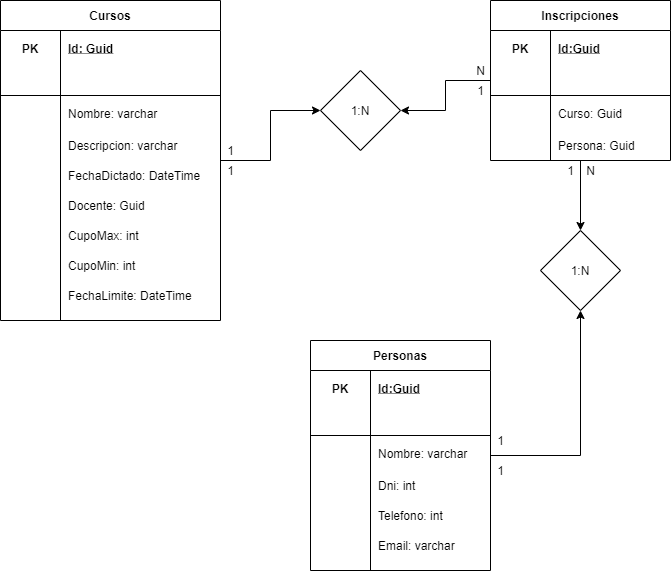

The diagram above was exported from draw.io. Its source (the exported page's mxGraphModel, read from the mxfile embedded in the PNG):
<mxGraphModel dx="868" dy="401" grid="1" gridSize="10" guides="1" tooltips="1" connect="1" arrows="1" fold="1" page="1" pageScale="1" pageWidth="827" pageHeight="1169" math="0" shadow="0">
  <root>
    <mxCell id="0" />
    <mxCell id="1" parent="0" />
    <mxCell id="pW_LalHOQ9lTiKLnkXEj-2" value="&lt;div&gt;&lt;br&gt;&lt;/div&gt;" style="text;html=1;align=center;verticalAlign=middle;resizable=0;points=[];autosize=1;" parent="1" vertex="1">
      <mxGeometry x="245" y="215" width="20" height="20" as="geometry" />
    </mxCell>
    <mxCell id="S-Pz6DSeNcVCClZEt0Bg-3" style="edgeStyle=orthogonalEdgeStyle;rounded=0;orthogonalLoop=1;jettySize=auto;html=1;entryX=0;entryY=0.5;entryDx=0;entryDy=0;" parent="1" source="9HWnUavbFcQwbjakmHtT-38" target="S-Pz6DSeNcVCClZEt0Bg-2" edge="1">
      <mxGeometry relative="1" as="geometry" />
    </mxCell>
    <mxCell id="9HWnUavbFcQwbjakmHtT-38" value="Cursos" style="shape=table;startSize=30;container=1;collapsible=1;childLayout=tableLayout;fixedRows=1;rowLines=0;fontStyle=1;align=center;resizeLast=1;rounded=0;shadow=0;glass=0;sketch=0;" parent="1" vertex="1">
      <mxGeometry x="100" y="90" width="220" height="320" as="geometry" />
    </mxCell>
    <mxCell id="9HWnUavbFcQwbjakmHtT-39" value="" style="shape=partialRectangle;collapsible=0;dropTarget=0;pointerEvents=0;fillColor=none;top=0;left=0;bottom=0;right=0;points=[[0,0.5],[1,0.5]];portConstraint=eastwest;" parent="9HWnUavbFcQwbjakmHtT-38" vertex="1">
      <mxGeometry y="30" width="220" height="35" as="geometry" />
    </mxCell>
    <mxCell id="9HWnUavbFcQwbjakmHtT-40" value="PK" style="shape=partialRectangle;connectable=0;fillColor=none;top=0;left=0;bottom=0;right=0;fontStyle=1;overflow=hidden;" parent="9HWnUavbFcQwbjakmHtT-39" vertex="1">
      <mxGeometry width="60" height="35" as="geometry" />
    </mxCell>
    <mxCell id="9HWnUavbFcQwbjakmHtT-41" value="Id: Guid" style="shape=partialRectangle;connectable=0;fillColor=none;top=0;left=0;bottom=0;right=0;align=left;spacingLeft=6;fontStyle=5;overflow=hidden;" parent="9HWnUavbFcQwbjakmHtT-39" vertex="1">
      <mxGeometry x="60" width="160" height="35" as="geometry" />
    </mxCell>
    <mxCell id="9HWnUavbFcQwbjakmHtT-42" value="" style="shape=partialRectangle;collapsible=0;dropTarget=0;pointerEvents=0;fillColor=none;top=0;left=0;bottom=1;right=0;points=[[0,0.5],[1,0.5]];portConstraint=eastwest;" parent="9HWnUavbFcQwbjakmHtT-38" vertex="1">
      <mxGeometry y="65" width="220" height="30" as="geometry" />
    </mxCell>
    <mxCell id="9HWnUavbFcQwbjakmHtT-43" value="" style="shape=partialRectangle;connectable=0;fillColor=none;top=0;left=0;bottom=0;right=0;fontStyle=1;overflow=hidden;" parent="9HWnUavbFcQwbjakmHtT-42" vertex="1">
      <mxGeometry width="60" height="30" as="geometry" />
    </mxCell>
    <mxCell id="9HWnUavbFcQwbjakmHtT-44" value="" style="shape=partialRectangle;connectable=0;fillColor=none;top=0;left=0;bottom=0;right=0;align=left;spacingLeft=6;fontStyle=5;overflow=hidden;" parent="9HWnUavbFcQwbjakmHtT-42" vertex="1">
      <mxGeometry x="60" width="160" height="30" as="geometry" />
    </mxCell>
    <mxCell id="9HWnUavbFcQwbjakmHtT-45" value="" style="shape=partialRectangle;collapsible=0;dropTarget=0;pointerEvents=0;fillColor=none;top=0;left=0;bottom=0;right=0;points=[[0,0.5],[1,0.5]];portConstraint=eastwest;" parent="9HWnUavbFcQwbjakmHtT-38" vertex="1">
      <mxGeometry y="95" width="220" height="35" as="geometry" />
    </mxCell>
    <mxCell id="9HWnUavbFcQwbjakmHtT-46" value="" style="shape=partialRectangle;connectable=0;fillColor=none;top=0;left=0;bottom=0;right=0;editable=1;overflow=hidden;" parent="9HWnUavbFcQwbjakmHtT-45" vertex="1">
      <mxGeometry width="60" height="35" as="geometry" />
    </mxCell>
    <mxCell id="9HWnUavbFcQwbjakmHtT-47" value="Nombre: varchar" style="shape=partialRectangle;connectable=0;fillColor=none;top=0;left=0;bottom=0;right=0;align=left;spacingLeft=6;overflow=hidden;" parent="9HWnUavbFcQwbjakmHtT-45" vertex="1">
      <mxGeometry x="60" width="160" height="35" as="geometry" />
    </mxCell>
    <mxCell id="9HWnUavbFcQwbjakmHtT-48" value="" style="shape=partialRectangle;collapsible=0;dropTarget=0;pointerEvents=0;fillColor=none;top=0;left=0;bottom=0;right=0;points=[[0,0.5],[1,0.5]];portConstraint=eastwest;" parent="9HWnUavbFcQwbjakmHtT-38" vertex="1">
      <mxGeometry y="130" width="220" height="30" as="geometry" />
    </mxCell>
    <mxCell id="9HWnUavbFcQwbjakmHtT-49" value="" style="shape=partialRectangle;connectable=0;fillColor=none;top=0;left=0;bottom=0;right=0;editable=1;overflow=hidden;" parent="9HWnUavbFcQwbjakmHtT-48" vertex="1">
      <mxGeometry width="60" height="30" as="geometry" />
    </mxCell>
    <mxCell id="9HWnUavbFcQwbjakmHtT-50" value="Descripcion: varchar" style="shape=partialRectangle;connectable=0;fillColor=none;top=0;left=0;bottom=0;right=0;align=left;spacingLeft=6;overflow=hidden;" parent="9HWnUavbFcQwbjakmHtT-48" vertex="1">
      <mxGeometry x="60" width="160" height="30" as="geometry" />
    </mxCell>
    <mxCell id="9HWnUavbFcQwbjakmHtT-51" value="" style="shape=partialRectangle;collapsible=0;dropTarget=0;pointerEvents=0;fillColor=none;top=0;left=0;bottom=0;right=0;points=[[0,0.5],[1,0.5]];portConstraint=eastwest;" parent="9HWnUavbFcQwbjakmHtT-38" vertex="1">
      <mxGeometry y="160" width="220" height="30" as="geometry" />
    </mxCell>
    <mxCell id="9HWnUavbFcQwbjakmHtT-52" value="" style="shape=partialRectangle;connectable=0;fillColor=none;top=0;left=0;bottom=0;right=0;editable=1;overflow=hidden;" parent="9HWnUavbFcQwbjakmHtT-51" vertex="1">
      <mxGeometry width="60" height="30" as="geometry" />
    </mxCell>
    <mxCell id="9HWnUavbFcQwbjakmHtT-53" value="FechaDictado: DateTime" style="shape=partialRectangle;connectable=0;fillColor=none;top=0;left=0;bottom=0;right=0;align=left;spacingLeft=6;overflow=hidden;" parent="9HWnUavbFcQwbjakmHtT-51" vertex="1">
      <mxGeometry x="60" width="160" height="30" as="geometry" />
    </mxCell>
    <mxCell id="9HWnUavbFcQwbjakmHtT-54" value="" style="shape=partialRectangle;collapsible=0;dropTarget=0;pointerEvents=0;fillColor=none;top=0;left=0;bottom=0;right=0;points=[[0,0.5],[1,0.5]];portConstraint=eastwest;" parent="9HWnUavbFcQwbjakmHtT-38" vertex="1">
      <mxGeometry y="190" width="220" height="30" as="geometry" />
    </mxCell>
    <mxCell id="9HWnUavbFcQwbjakmHtT-55" value="" style="shape=partialRectangle;connectable=0;fillColor=none;top=0;left=0;bottom=0;right=0;editable=1;overflow=hidden;" parent="9HWnUavbFcQwbjakmHtT-54" vertex="1">
      <mxGeometry width="60" height="30" as="geometry" />
    </mxCell>
    <mxCell id="9HWnUavbFcQwbjakmHtT-56" value="Docente: Guid" style="shape=partialRectangle;connectable=0;fillColor=none;top=0;left=0;bottom=0;right=0;align=left;spacingLeft=6;overflow=hidden;" parent="9HWnUavbFcQwbjakmHtT-54" vertex="1">
      <mxGeometry x="60" width="160" height="30" as="geometry" />
    </mxCell>
    <mxCell id="9HWnUavbFcQwbjakmHtT-64" value="" style="shape=partialRectangle;collapsible=0;dropTarget=0;pointerEvents=0;fillColor=none;top=0;left=0;bottom=0;right=0;points=[[0,0.5],[1,0.5]];portConstraint=eastwest;" parent="9HWnUavbFcQwbjakmHtT-38" vertex="1">
      <mxGeometry y="220" width="220" height="30" as="geometry" />
    </mxCell>
    <mxCell id="9HWnUavbFcQwbjakmHtT-65" value="" style="shape=partialRectangle;connectable=0;fillColor=none;top=0;left=0;bottom=0;right=0;editable=1;overflow=hidden;" parent="9HWnUavbFcQwbjakmHtT-64" vertex="1">
      <mxGeometry width="60" height="30" as="geometry" />
    </mxCell>
    <mxCell id="9HWnUavbFcQwbjakmHtT-66" value="CupoMax: int" style="shape=partialRectangle;connectable=0;fillColor=none;top=0;left=0;bottom=0;right=0;align=left;spacingLeft=6;overflow=hidden;" parent="9HWnUavbFcQwbjakmHtT-64" vertex="1">
      <mxGeometry x="60" width="160" height="30" as="geometry" />
    </mxCell>
    <mxCell id="9HWnUavbFcQwbjakmHtT-67" value="" style="shape=partialRectangle;collapsible=0;dropTarget=0;pointerEvents=0;fillColor=none;top=0;left=0;bottom=0;right=0;points=[[0,0.5],[1,0.5]];portConstraint=eastwest;" parent="9HWnUavbFcQwbjakmHtT-38" vertex="1">
      <mxGeometry y="250" width="220" height="30" as="geometry" />
    </mxCell>
    <mxCell id="9HWnUavbFcQwbjakmHtT-68" value="" style="shape=partialRectangle;connectable=0;fillColor=none;top=0;left=0;bottom=0;right=0;editable=1;overflow=hidden;" parent="9HWnUavbFcQwbjakmHtT-67" vertex="1">
      <mxGeometry width="60" height="30" as="geometry" />
    </mxCell>
    <mxCell id="9HWnUavbFcQwbjakmHtT-69" value="CupoMin: int" style="shape=partialRectangle;connectable=0;fillColor=none;top=0;left=0;bottom=0;right=0;align=left;spacingLeft=6;overflow=hidden;" parent="9HWnUavbFcQwbjakmHtT-67" vertex="1">
      <mxGeometry x="60" width="160" height="30" as="geometry" />
    </mxCell>
    <mxCell id="9HWnUavbFcQwbjakmHtT-70" value="" style="shape=partialRectangle;collapsible=0;dropTarget=0;pointerEvents=0;fillColor=none;top=0;left=0;bottom=0;right=0;points=[[0,0.5],[1,0.5]];portConstraint=eastwest;" parent="9HWnUavbFcQwbjakmHtT-38" vertex="1">
      <mxGeometry y="280" width="220" height="30" as="geometry" />
    </mxCell>
    <mxCell id="9HWnUavbFcQwbjakmHtT-71" value="" style="shape=partialRectangle;connectable=0;fillColor=none;top=0;left=0;bottom=0;right=0;editable=1;overflow=hidden;" parent="9HWnUavbFcQwbjakmHtT-70" vertex="1">
      <mxGeometry width="60" height="30" as="geometry" />
    </mxCell>
    <mxCell id="9HWnUavbFcQwbjakmHtT-72" value="FechaLimite: DateTime" style="shape=partialRectangle;connectable=0;fillColor=none;top=0;left=0;bottom=0;right=0;align=left;spacingLeft=6;overflow=hidden;" parent="9HWnUavbFcQwbjakmHtT-70" vertex="1">
      <mxGeometry x="60" width="160" height="30" as="geometry" />
    </mxCell>
    <mxCell id="S-Pz6DSeNcVCClZEt0Bg-4" style="edgeStyle=orthogonalEdgeStyle;rounded=0;orthogonalLoop=1;jettySize=auto;html=1;entryX=1;entryY=0.5;entryDx=0;entryDy=0;" parent="1" source="9HWnUavbFcQwbjakmHtT-73" target="S-Pz6DSeNcVCClZEt0Bg-2" edge="1">
      <mxGeometry relative="1" as="geometry" />
    </mxCell>
    <mxCell id="S-Pz6DSeNcVCClZEt0Bg-10" style="edgeStyle=orthogonalEdgeStyle;rounded=0;orthogonalLoop=1;jettySize=auto;html=1;" parent="1" source="9HWnUavbFcQwbjakmHtT-73" target="S-Pz6DSeNcVCClZEt0Bg-9" edge="1">
      <mxGeometry relative="1" as="geometry" />
    </mxCell>
    <mxCell id="9HWnUavbFcQwbjakmHtT-73" value="Inscripciones" style="shape=table;startSize=30;container=1;collapsible=1;childLayout=tableLayout;fixedRows=1;rowLines=0;fontStyle=1;align=center;resizeLast=1;rounded=0;shadow=0;glass=0;sketch=0;" parent="1" vertex="1">
      <mxGeometry x="590" y="90" width="180" height="160" as="geometry" />
    </mxCell>
    <mxCell id="9HWnUavbFcQwbjakmHtT-74" value="" style="shape=partialRectangle;collapsible=0;dropTarget=0;pointerEvents=0;fillColor=none;top=0;left=0;bottom=0;right=0;points=[[0,0.5],[1,0.5]];portConstraint=eastwest;" parent="9HWnUavbFcQwbjakmHtT-73" vertex="1">
      <mxGeometry y="30" width="180" height="35" as="geometry" />
    </mxCell>
    <mxCell id="9HWnUavbFcQwbjakmHtT-75" value="PK" style="shape=partialRectangle;connectable=0;fillColor=none;top=0;left=0;bottom=0;right=0;fontStyle=1;overflow=hidden;" parent="9HWnUavbFcQwbjakmHtT-74" vertex="1">
      <mxGeometry width="60" height="35" as="geometry" />
    </mxCell>
    <mxCell id="9HWnUavbFcQwbjakmHtT-76" value="Id:Guid" style="shape=partialRectangle;connectable=0;fillColor=none;top=0;left=0;bottom=0;right=0;align=left;spacingLeft=6;fontStyle=5;overflow=hidden;" parent="9HWnUavbFcQwbjakmHtT-74" vertex="1">
      <mxGeometry x="60" width="120" height="35" as="geometry" />
    </mxCell>
    <mxCell id="9HWnUavbFcQwbjakmHtT-77" value="" style="shape=partialRectangle;collapsible=0;dropTarget=0;pointerEvents=0;fillColor=none;top=0;left=0;bottom=1;right=0;points=[[0,0.5],[1,0.5]];portConstraint=eastwest;" parent="9HWnUavbFcQwbjakmHtT-73" vertex="1">
      <mxGeometry y="65" width="180" height="30" as="geometry" />
    </mxCell>
    <mxCell id="9HWnUavbFcQwbjakmHtT-78" value="" style="shape=partialRectangle;connectable=0;fillColor=none;top=0;left=0;bottom=0;right=0;fontStyle=1;overflow=hidden;" parent="9HWnUavbFcQwbjakmHtT-77" vertex="1">
      <mxGeometry width="60" height="30" as="geometry" />
    </mxCell>
    <mxCell id="9HWnUavbFcQwbjakmHtT-79" value="" style="shape=partialRectangle;connectable=0;fillColor=none;top=0;left=0;bottom=0;right=0;align=left;spacingLeft=6;fontStyle=5;overflow=hidden;" parent="9HWnUavbFcQwbjakmHtT-77" vertex="1">
      <mxGeometry x="60" width="120" height="30" as="geometry" />
    </mxCell>
    <mxCell id="9HWnUavbFcQwbjakmHtT-80" value="" style="shape=partialRectangle;collapsible=0;dropTarget=0;pointerEvents=0;fillColor=none;top=0;left=0;bottom=0;right=0;points=[[0,0.5],[1,0.5]];portConstraint=eastwest;" parent="9HWnUavbFcQwbjakmHtT-73" vertex="1">
      <mxGeometry y="95" width="180" height="35" as="geometry" />
    </mxCell>
    <mxCell id="9HWnUavbFcQwbjakmHtT-81" value="" style="shape=partialRectangle;connectable=0;fillColor=none;top=0;left=0;bottom=0;right=0;editable=1;overflow=hidden;" parent="9HWnUavbFcQwbjakmHtT-80" vertex="1">
      <mxGeometry width="60" height="35" as="geometry" />
    </mxCell>
    <mxCell id="9HWnUavbFcQwbjakmHtT-82" value="Curso: Guid" style="shape=partialRectangle;connectable=0;fillColor=none;top=0;left=0;bottom=0;right=0;align=left;spacingLeft=6;overflow=hidden;" parent="9HWnUavbFcQwbjakmHtT-80" vertex="1">
      <mxGeometry x="60" width="120" height="35" as="geometry" />
    </mxCell>
    <mxCell id="9HWnUavbFcQwbjakmHtT-83" value="" style="shape=partialRectangle;collapsible=0;dropTarget=0;pointerEvents=0;fillColor=none;top=0;left=0;bottom=0;right=0;points=[[0,0.5],[1,0.5]];portConstraint=eastwest;" parent="9HWnUavbFcQwbjakmHtT-73" vertex="1">
      <mxGeometry y="130" width="180" height="30" as="geometry" />
    </mxCell>
    <mxCell id="9HWnUavbFcQwbjakmHtT-84" value="" style="shape=partialRectangle;connectable=0;fillColor=none;top=0;left=0;bottom=0;right=0;editable=1;overflow=hidden;" parent="9HWnUavbFcQwbjakmHtT-83" vertex="1">
      <mxGeometry width="60" height="30" as="geometry" />
    </mxCell>
    <mxCell id="9HWnUavbFcQwbjakmHtT-85" value="Persona: Guid" style="shape=partialRectangle;connectable=0;fillColor=none;top=0;left=0;bottom=0;right=0;align=left;spacingLeft=6;overflow=hidden;" parent="9HWnUavbFcQwbjakmHtT-83" vertex="1">
      <mxGeometry x="60" width="120" height="30" as="geometry" />
    </mxCell>
    <mxCell id="S-Pz6DSeNcVCClZEt0Bg-2" value="1:N" style="rhombus;whiteSpace=wrap;html=1;" parent="1" vertex="1">
      <mxGeometry x="420" y="160" width="80" height="80" as="geometry" />
    </mxCell>
    <mxCell id="S-Pz6DSeNcVCClZEt0Bg-5" value="1" style="text;html=1;align=center;verticalAlign=middle;resizable=0;points=[];autosize=1;" parent="1" vertex="1">
      <mxGeometry x="320" y="230" width="20" height="20" as="geometry" />
    </mxCell>
    <mxCell id="S-Pz6DSeNcVCClZEt0Bg-6" value="1" style="text;html=1;align=center;verticalAlign=middle;resizable=0;points=[];autosize=1;" parent="1" vertex="1">
      <mxGeometry x="570" y="170" width="20" height="20" as="geometry" />
    </mxCell>
    <mxCell id="S-Pz6DSeNcVCClZEt0Bg-7" value="1" style="text;html=1;align=center;verticalAlign=middle;resizable=0;points=[];autosize=1;" parent="1" vertex="1">
      <mxGeometry x="320" y="250" width="20" height="20" as="geometry" />
    </mxCell>
    <mxCell id="S-Pz6DSeNcVCClZEt0Bg-8" value="N" style="text;html=1;align=center;verticalAlign=middle;resizable=0;points=[];autosize=1;" parent="1" vertex="1">
      <mxGeometry x="570" y="150" width="20" height="20" as="geometry" />
    </mxCell>
    <mxCell id="S-Pz6DSeNcVCClZEt0Bg-9" value="1:N" style="rhombus;whiteSpace=wrap;html=1;" parent="1" vertex="1">
      <mxGeometry x="640" y="320" width="80" height="80" as="geometry" />
    </mxCell>
    <mxCell id="S-Pz6DSeNcVCClZEt0Bg-11" style="edgeStyle=orthogonalEdgeStyle;rounded=0;orthogonalLoop=1;jettySize=auto;html=1;entryX=0.5;entryY=1;entryDx=0;entryDy=0;" parent="1" source="9HWnUavbFcQwbjakmHtT-14" target="S-Pz6DSeNcVCClZEt0Bg-9" edge="1">
      <mxGeometry relative="1" as="geometry" />
    </mxCell>
    <mxCell id="9HWnUavbFcQwbjakmHtT-14" value="Personas" style="shape=table;startSize=30;container=1;collapsible=1;childLayout=tableLayout;fixedRows=1;rowLines=0;fontStyle=1;align=center;resizeLast=1;rounded=0;shadow=0;glass=0;sketch=0;" parent="1" vertex="1">
      <mxGeometry x="410" y="430" width="180" height="230" as="geometry" />
    </mxCell>
    <mxCell id="9HWnUavbFcQwbjakmHtT-15" value="" style="shape=partialRectangle;collapsible=0;dropTarget=0;pointerEvents=0;fillColor=none;top=0;left=0;bottom=0;right=0;points=[[0,0.5],[1,0.5]];portConstraint=eastwest;" parent="9HWnUavbFcQwbjakmHtT-14" vertex="1">
      <mxGeometry y="30" width="180" height="35" as="geometry" />
    </mxCell>
    <mxCell id="9HWnUavbFcQwbjakmHtT-16" value="PK" style="shape=partialRectangle;connectable=0;fillColor=none;top=0;left=0;bottom=0;right=0;fontStyle=1;overflow=hidden;" parent="9HWnUavbFcQwbjakmHtT-15" vertex="1">
      <mxGeometry width="60" height="35" as="geometry" />
    </mxCell>
    <mxCell id="9HWnUavbFcQwbjakmHtT-17" value="Id:Guid" style="shape=partialRectangle;connectable=0;fillColor=none;top=0;left=0;bottom=0;right=0;align=left;spacingLeft=6;fontStyle=5;overflow=hidden;" parent="9HWnUavbFcQwbjakmHtT-15" vertex="1">
      <mxGeometry x="60" width="120" height="35" as="geometry" />
    </mxCell>
    <mxCell id="9HWnUavbFcQwbjakmHtT-18" value="" style="shape=partialRectangle;collapsible=0;dropTarget=0;pointerEvents=0;fillColor=none;top=0;left=0;bottom=1;right=0;points=[[0,0.5],[1,0.5]];portConstraint=eastwest;" parent="9HWnUavbFcQwbjakmHtT-14" vertex="1">
      <mxGeometry y="65" width="180" height="30" as="geometry" />
    </mxCell>
    <mxCell id="9HWnUavbFcQwbjakmHtT-19" value="" style="shape=partialRectangle;connectable=0;fillColor=none;top=0;left=0;bottom=0;right=0;fontStyle=1;overflow=hidden;" parent="9HWnUavbFcQwbjakmHtT-18" vertex="1">
      <mxGeometry width="60" height="30" as="geometry" />
    </mxCell>
    <mxCell id="9HWnUavbFcQwbjakmHtT-20" value="" style="shape=partialRectangle;connectable=0;fillColor=none;top=0;left=0;bottom=0;right=0;align=left;spacingLeft=6;fontStyle=5;overflow=hidden;" parent="9HWnUavbFcQwbjakmHtT-18" vertex="1">
      <mxGeometry x="60" width="120" height="30" as="geometry" />
    </mxCell>
    <mxCell id="9HWnUavbFcQwbjakmHtT-21" value="" style="shape=partialRectangle;collapsible=0;dropTarget=0;pointerEvents=0;fillColor=none;top=0;left=0;bottom=0;right=0;points=[[0,0.5],[1,0.5]];portConstraint=eastwest;" parent="9HWnUavbFcQwbjakmHtT-14" vertex="1">
      <mxGeometry y="95" width="180" height="35" as="geometry" />
    </mxCell>
    <mxCell id="9HWnUavbFcQwbjakmHtT-22" value="" style="shape=partialRectangle;connectable=0;fillColor=none;top=0;left=0;bottom=0;right=0;editable=1;overflow=hidden;" parent="9HWnUavbFcQwbjakmHtT-21" vertex="1">
      <mxGeometry width="60" height="35" as="geometry" />
    </mxCell>
    <mxCell id="9HWnUavbFcQwbjakmHtT-23" value="Nombre: varchar" style="shape=partialRectangle;connectable=0;fillColor=none;top=0;left=0;bottom=0;right=0;align=left;spacingLeft=6;overflow=hidden;" parent="9HWnUavbFcQwbjakmHtT-21" vertex="1">
      <mxGeometry x="60" width="120" height="35" as="geometry" />
    </mxCell>
    <mxCell id="9HWnUavbFcQwbjakmHtT-24" value="" style="shape=partialRectangle;collapsible=0;dropTarget=0;pointerEvents=0;fillColor=none;top=0;left=0;bottom=0;right=0;points=[[0,0.5],[1,0.5]];portConstraint=eastwest;" parent="9HWnUavbFcQwbjakmHtT-14" vertex="1">
      <mxGeometry y="130" width="180" height="30" as="geometry" />
    </mxCell>
    <mxCell id="9HWnUavbFcQwbjakmHtT-25" value="" style="shape=partialRectangle;connectable=0;fillColor=none;top=0;left=0;bottom=0;right=0;editable=1;overflow=hidden;" parent="9HWnUavbFcQwbjakmHtT-24" vertex="1">
      <mxGeometry width="60" height="30" as="geometry" />
    </mxCell>
    <mxCell id="9HWnUavbFcQwbjakmHtT-26" value="Dni: int" style="shape=partialRectangle;connectable=0;fillColor=none;top=0;left=0;bottom=0;right=0;align=left;spacingLeft=6;overflow=hidden;" parent="9HWnUavbFcQwbjakmHtT-24" vertex="1">
      <mxGeometry x="60" width="120" height="30" as="geometry" />
    </mxCell>
    <mxCell id="9HWnUavbFcQwbjakmHtT-32" value="" style="shape=partialRectangle;collapsible=0;dropTarget=0;pointerEvents=0;fillColor=none;top=0;left=0;bottom=0;right=0;points=[[0,0.5],[1,0.5]];portConstraint=eastwest;" parent="9HWnUavbFcQwbjakmHtT-14" vertex="1">
      <mxGeometry y="160" width="180" height="30" as="geometry" />
    </mxCell>
    <mxCell id="9HWnUavbFcQwbjakmHtT-33" value="" style="shape=partialRectangle;connectable=0;fillColor=none;top=0;left=0;bottom=0;right=0;editable=1;overflow=hidden;" parent="9HWnUavbFcQwbjakmHtT-32" vertex="1">
      <mxGeometry width="60" height="30" as="geometry" />
    </mxCell>
    <mxCell id="9HWnUavbFcQwbjakmHtT-34" value="Telefono: int" style="shape=partialRectangle;connectable=0;fillColor=none;top=0;left=0;bottom=0;right=0;align=left;spacingLeft=6;overflow=hidden;" parent="9HWnUavbFcQwbjakmHtT-32" vertex="1">
      <mxGeometry x="60" width="120" height="30" as="geometry" />
    </mxCell>
    <mxCell id="9HWnUavbFcQwbjakmHtT-35" value="" style="shape=partialRectangle;collapsible=0;dropTarget=0;pointerEvents=0;fillColor=none;top=0;left=0;bottom=0;right=0;points=[[0,0.5],[1,0.5]];portConstraint=eastwest;" parent="9HWnUavbFcQwbjakmHtT-14" vertex="1">
      <mxGeometry y="190" width="180" height="30" as="geometry" />
    </mxCell>
    <mxCell id="9HWnUavbFcQwbjakmHtT-36" value="" style="shape=partialRectangle;connectable=0;fillColor=none;top=0;left=0;bottom=0;right=0;editable=1;overflow=hidden;" parent="9HWnUavbFcQwbjakmHtT-35" vertex="1">
      <mxGeometry width="60" height="30" as="geometry" />
    </mxCell>
    <mxCell id="9HWnUavbFcQwbjakmHtT-37" value="Email: varchar" style="shape=partialRectangle;connectable=0;fillColor=none;top=0;left=0;bottom=0;right=0;align=left;spacingLeft=6;overflow=hidden;" parent="9HWnUavbFcQwbjakmHtT-35" vertex="1">
      <mxGeometry x="60" width="120" height="30" as="geometry" />
    </mxCell>
    <mxCell id="S-Pz6DSeNcVCClZEt0Bg-12" value="1" style="text;html=1;align=center;verticalAlign=middle;resizable=0;points=[];autosize=1;" parent="1" vertex="1">
      <mxGeometry x="660" y="250" width="20" height="20" as="geometry" />
    </mxCell>
    <mxCell id="S-Pz6DSeNcVCClZEt0Bg-13" value="1" style="text;html=1;align=center;verticalAlign=middle;resizable=0;points=[];autosize=1;" parent="1" vertex="1">
      <mxGeometry x="590" y="520" width="20" height="20" as="geometry" />
    </mxCell>
    <mxCell id="S-Pz6DSeNcVCClZEt0Bg-14" value="1" style="text;html=1;align=center;verticalAlign=middle;resizable=0;points=[];autosize=1;" parent="1" vertex="1">
      <mxGeometry x="590" y="550" width="20" height="20" as="geometry" />
    </mxCell>
    <mxCell id="S-Pz6DSeNcVCClZEt0Bg-15" value="N" style="text;html=1;align=center;verticalAlign=middle;resizable=0;points=[];autosize=1;" parent="1" vertex="1">
      <mxGeometry x="680" y="250" width="20" height="20" as="geometry" />
    </mxCell>
  </root>
</mxGraphModel>